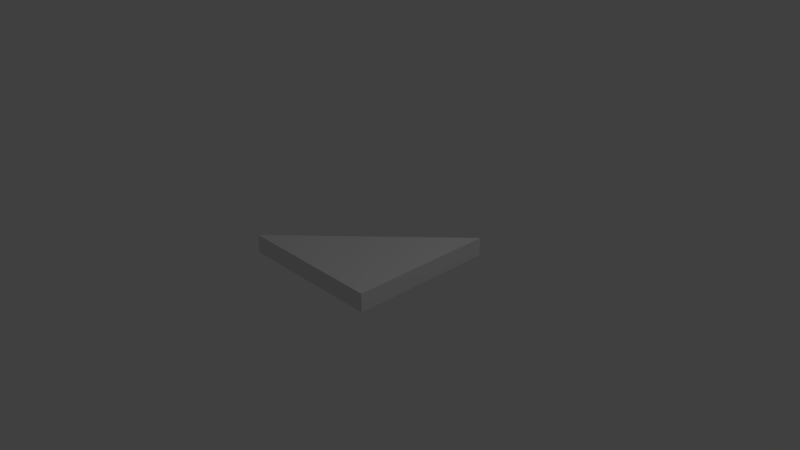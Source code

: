 # Source: Right_Triangle-2x2x0.25.blend  (saved by Blender 2.79.0; exported with 4.5.12 LTS)
import bpy
from mathutils import Matrix  # noqa: F401  (used for matrix-valued properties, if any)

bpy.ops.wm.read_factory_settings(use_empty=True)
scene = bpy.context.scene
scene.name = 'Scene'

# ---- collections
col_collection_1 = bpy.data.collections.new('Collection 1'); scene.collection.children.link(col_collection_1)

# ---- materials (node trees are filled in below, after node groups)
mat_material = bpy.data.materials.new('Material')
mat_material.alpha_threshold = 0.0
mat_material.use_transparent_shadow = False
mat_material.roughness = 0.5
mat_material.line_color = (0.0, 0.0, 0.0, 1.0)

# ---- material node trees

# ---- world
world_world = bpy.data.worlds.new('World'); scene.world = world_world
world_world.color = (0.05088, 0.05088, 0.05088)
world_world.use_sun_shadow = False
world_world.sun_shadow_jitter_overblur = 0.0
world_world.cycles.sampling_method = 'MANUAL'

# ---- cameras
cam_camera = bpy.data.cameras.new('Camera')
cam_camera.clip_end = 100.0
cam_camera.lens = 35.0
cam_camera.sensor_width = 32.0
cam_camera.sensor_height = 18.0
cam_camera.ortho_scale = 7.314
cam_camera.dof.focus_distance = 0.0
cam_camera.dof.aperture_fstop = 128.0

# ---- lights
light_lamp = bpy.data.lights.new('Lamp', 'POINT')
light_lamp.transmission_factor = 0.0
light_lamp.cutoff_distance = 30.0
light_lamp.energy = 100.0
light_lamp.shadow_buffer_clip_start = 1.001
light_lamp.shadow_soft_size = 0.1
light_lamp.shadow_maximum_resolution = 0.006
light_lamp.use_absolute_resolution = True

# ---- meshes
me_cube = bpy.data.meshes.new('Cube')
me_cube.from_pydata([(1.0, -1.0, -1.0), (-1.0, -1.0, -1.0), (1.0, 1.0, -1.0), (1.0, 1.0, 1.0), (1.0, -1.0, 1.0), (-1.0, -1.0, 1.0)], [], [(2, 0, 1), (3, 5, 4), (2, 3, 4, 0), (0, 4, 5, 1), (1, 5, 3, 2)])
me_cube.materials.append(mat_material)
me_cube.use_remesh_preserve_volume = False
me_cube.use_remesh_preserve_attributes = False
me_cube.use_mirror_vertex_groups = False
me_cube.update()

# ---- objects
ob_right_triangle_2x2x0_25 = bpy.data.objects.new('Right Triangle-2x2x0.25', me_cube)
ob_lamp = bpy.data.objects.new('Lamp', light_lamp)
ob_camera = bpy.data.objects.new('Camera', cam_camera)

# ---- transforms, parenting, visibility, modifiers, constraints
ob_right_triangle_2x2x0_25.location = (0.0, 0.0, 0.125)
ob_right_triangle_2x2x0_25.scale = (1.0, 1.0, 0.125)
ob_right_triangle_2x2x0_25.lock_rotations_4d = False
ob_right_triangle_2x2x0_25.empty_display_type = 'ARROWS'
ob_right_triangle_2x2x0_25.lineart.crease_threshold = 0.0
ob_lamp.location = (4.076, 1.005, 5.904)
ob_lamp.rotation_euler = (0.6503, 0.05522, 1.866)
ob_lamp.lock_rotations_4d = False
ob_lamp.empty_display_type = 'ARROWS'
ob_lamp.color = (0.0, 0.0, 0.0, 0.0)
ob_lamp.lineart.crease_threshold = 0.0
ob_camera.location = (7.481, -6.508, 5.344)
ob_camera.rotation_euler = (1.109, 0.0, 0.8149)
ob_camera.lock_rotations_4d = False
ob_camera.empty_display_type = 'ARROWS'
ob_camera.color = (0.0, 0.0, 0.0, 0.0)
ob_camera.display_type = 'WIRE'
ob_camera.lineart.crease_threshold = 0.0

# ---- collection membership
col_collection_1.objects.link(ob_right_triangle_2x2x0_25)
col_collection_1.objects.link(ob_lamp)
col_collection_1.objects.link(ob_camera)

# ---- scene / render settings (as saved in the file)
scene.camera = ob_camera
scene.frame_start = 1; scene.frame_end = 250; scene.frame_set(1)
scene.render.engine = 'BLENDER_EEVEE_NEXT'
scene.render.resolution_percentage = 50
scene.render.dither_intensity = 0.0
scene.cycles.use_denoising = False
scene.cycles.samples = 128
scene.cycles.sampling_pattern = 'TABULATED_SOBOL'
scene.cycles.use_adaptive_sampling = False
scene.cycles.use_light_tree = False
scene.cycles.blur_glossy = 0.0
scene.cycles.sample_clamp_indirect = 0.0
scene.view_settings.view_transform = 'Standard'
bpy.context.view_layer.update()
